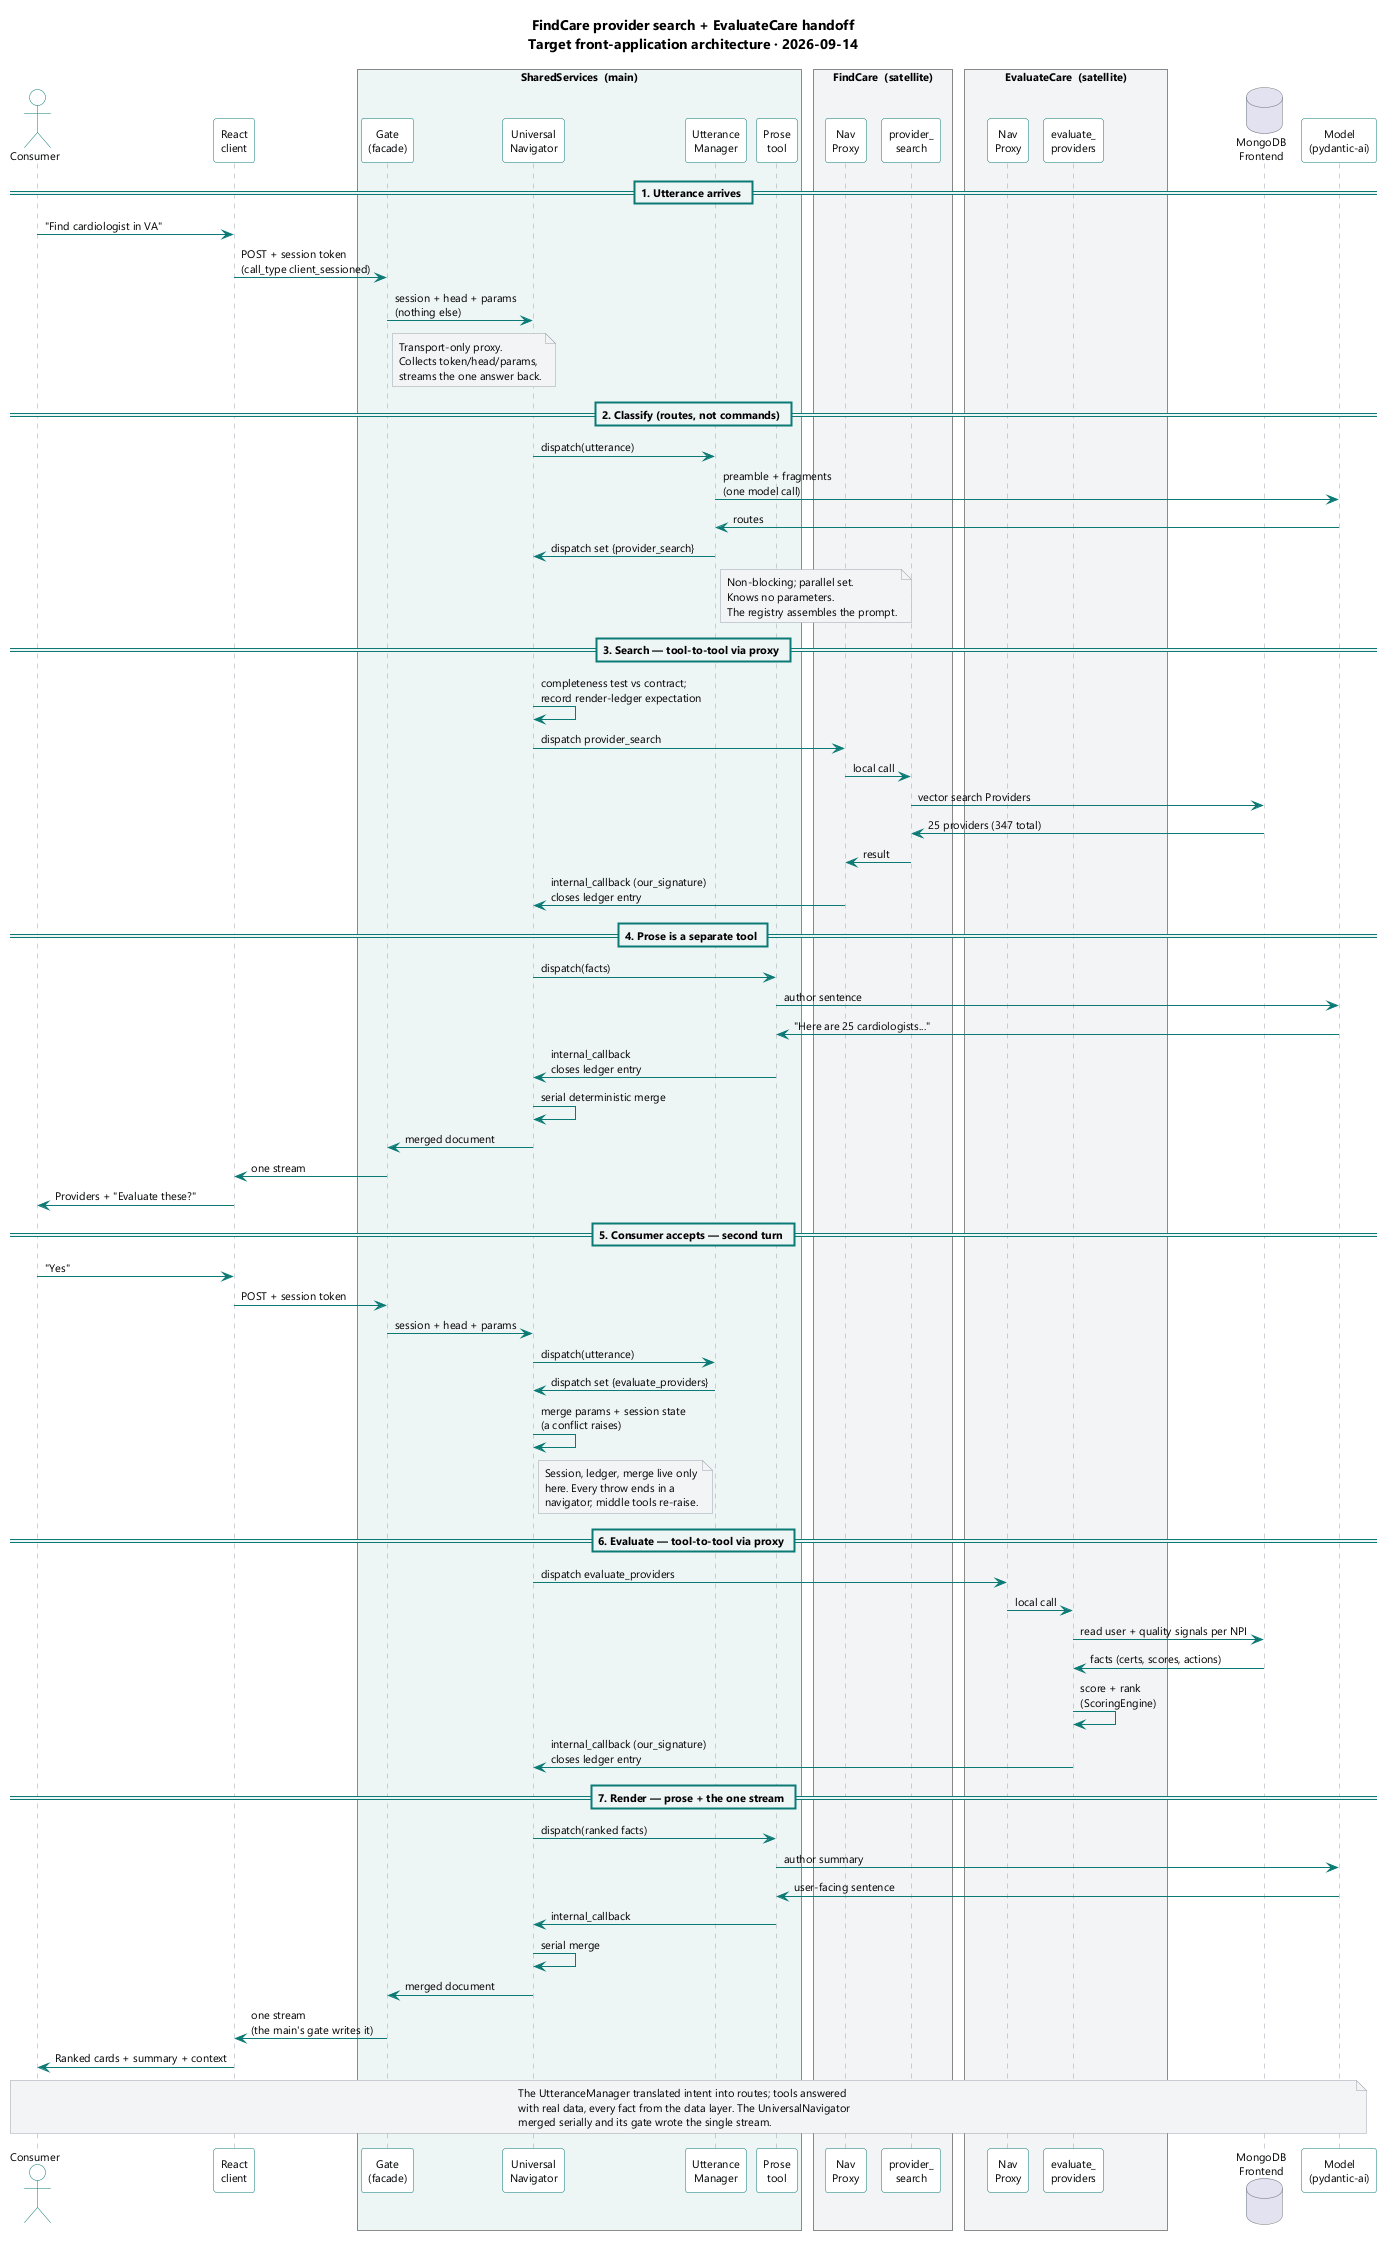

The diagram above was rendered by PlantUML. Its source (embedded in the PNG):
@startuml
skinparam componentStyle rectangle
skinparam shadowing false
skinparam defaultFontName Segoe UI
skinparam defaultFontSize 11
skinparam ArrowColor #0b7a75
skinparam ComponentBorderColor #0b7a75
skinparam DatabaseBorderColor #6b7280
skinparam NoteBackgroundColor #f3f4f6
skinparam NoteBorderColor #9ca3af

skinparam backgroundColor white
skinparam maxMessageSize 210
skinparam sequence {
  ParticipantBorderColor #0b7a75
  ParticipantBackgroundColor #fdfdfd
  ActorBorderColor #0b7a75
  ActorBackgroundColor #fdfdfd
  LifeLineBorderColor #9ca3af
  DividerBackgroundColor #eef6f5
  DividerBorderColor #0b7a75
  GroupBackgroundColor #eef6f5
  GroupBorderColor #0b7a75
}

title FindCare provider search + EvaluateCare handoff\nTarget front-application architecture · 2026-09-14

actor "Consumer" as user

participant "React\nclient" as react

box "SharedServices  (main)" #eef6f5
participant "Gate\n(facade)" as gate
participant "Universal\nNavigator" as nav
participant "Utterance\nManager" as um
participant "Prose\ntool" as prose
end box

box "FindCare  (satellite)" #f3f4f6
participant "Nav\nProxy" as fcpx
participant "provider_\nsearch" as ps
end box

box "EvaluateCare  (satellite)" #f3f4f6
participant "Nav\nProxy" as ecpx
participant "evaluate_\nproviders" as ev
end box

database "MongoDB\nFrontend" as db
participant "Model\n(pydantic-ai)" as llm

== 1. Utterance arrives ==

user -> react : "Find cardiologist in VA"
react -> gate : POST + session token\n(call_type client_sessioned)
gate -> nav : session + head + params\n(nothing else)
note right of gate
  Transport-only proxy.
  Collects token/head/params,
  streams the one answer back.
end note

== 2. Classify (routes, not commands) ==

nav -> um : dispatch(utterance)
um -> llm : preamble + fragments\n(one model call)
llm -> um : routes
um -> nav : dispatch set {provider_search}
note right of um
  Non-blocking; parallel set.
  Knows no parameters.
  The registry assembles the prompt.
end note

== 3. Search — tool-to-tool via proxy ==

nav -> nav : completeness test vs contract;\nrecord render-ledger expectation
nav -> fcpx : dispatch provider_search
fcpx -> ps : local call
ps -> db : vector search Providers
db -> ps : 25 providers (347 total)
ps -> fcpx : result
fcpx -[#0b7a75]> nav : internal_callback (our_signature)\ncloses ledger entry

== 4. Prose is a separate tool ==

nav -> prose : dispatch(facts)
prose -> llm : author sentence
llm -> prose : "Here are 25 cardiologists..."
prose -[#0b7a75]> nav : internal_callback\ncloses ledger entry
nav -> nav : serial deterministic merge
nav -> gate : merged document
gate -> react : one stream
react -> user : Providers + "Evaluate these?"

== 5. Consumer accepts — second turn ==

user -> react : "Yes"
react -> gate : POST + session token
gate -> nav : session + head + params
nav -> um : dispatch(utterance)
um -> nav : dispatch set {evaluate_providers}
nav -> nav : merge params + session state\n(a conflict raises)
note right of nav
  Session, ledger, merge live only
  here. Every throw ends in a
  navigator; middle tools re-raise.
end note

== 6. Evaluate — tool-to-tool via proxy ==

nav -> ecpx : dispatch evaluate_providers
ecpx -> ev : local call
ev -> db : read user + quality signals per NPI
db -> ev : facts (certs, scores, actions)
ev -> ev : score + rank\n(ScoringEngine)
ev -[#0b7a75]> nav : internal_callback (our_signature)\ncloses ledger entry

== 7. Render — prose + the one stream ==

nav -> prose : dispatch(ranked facts)
prose -> llm : author summary
llm -> prose : user-facing sentence
prose -[#0b7a75]> nav : internal_callback
nav -> nav : serial merge
nav -> gate : merged document
gate -> react : one stream\n(the main's gate writes it)
react -> user : Ranked cards + summary + context

note over user, llm
  The UtteranceManager translated intent into routes; tools answered
  with real data, every fact from the data layer. The UniversalNavigator
  merged serially and its gate wrote the single stream.
end note

@enduml